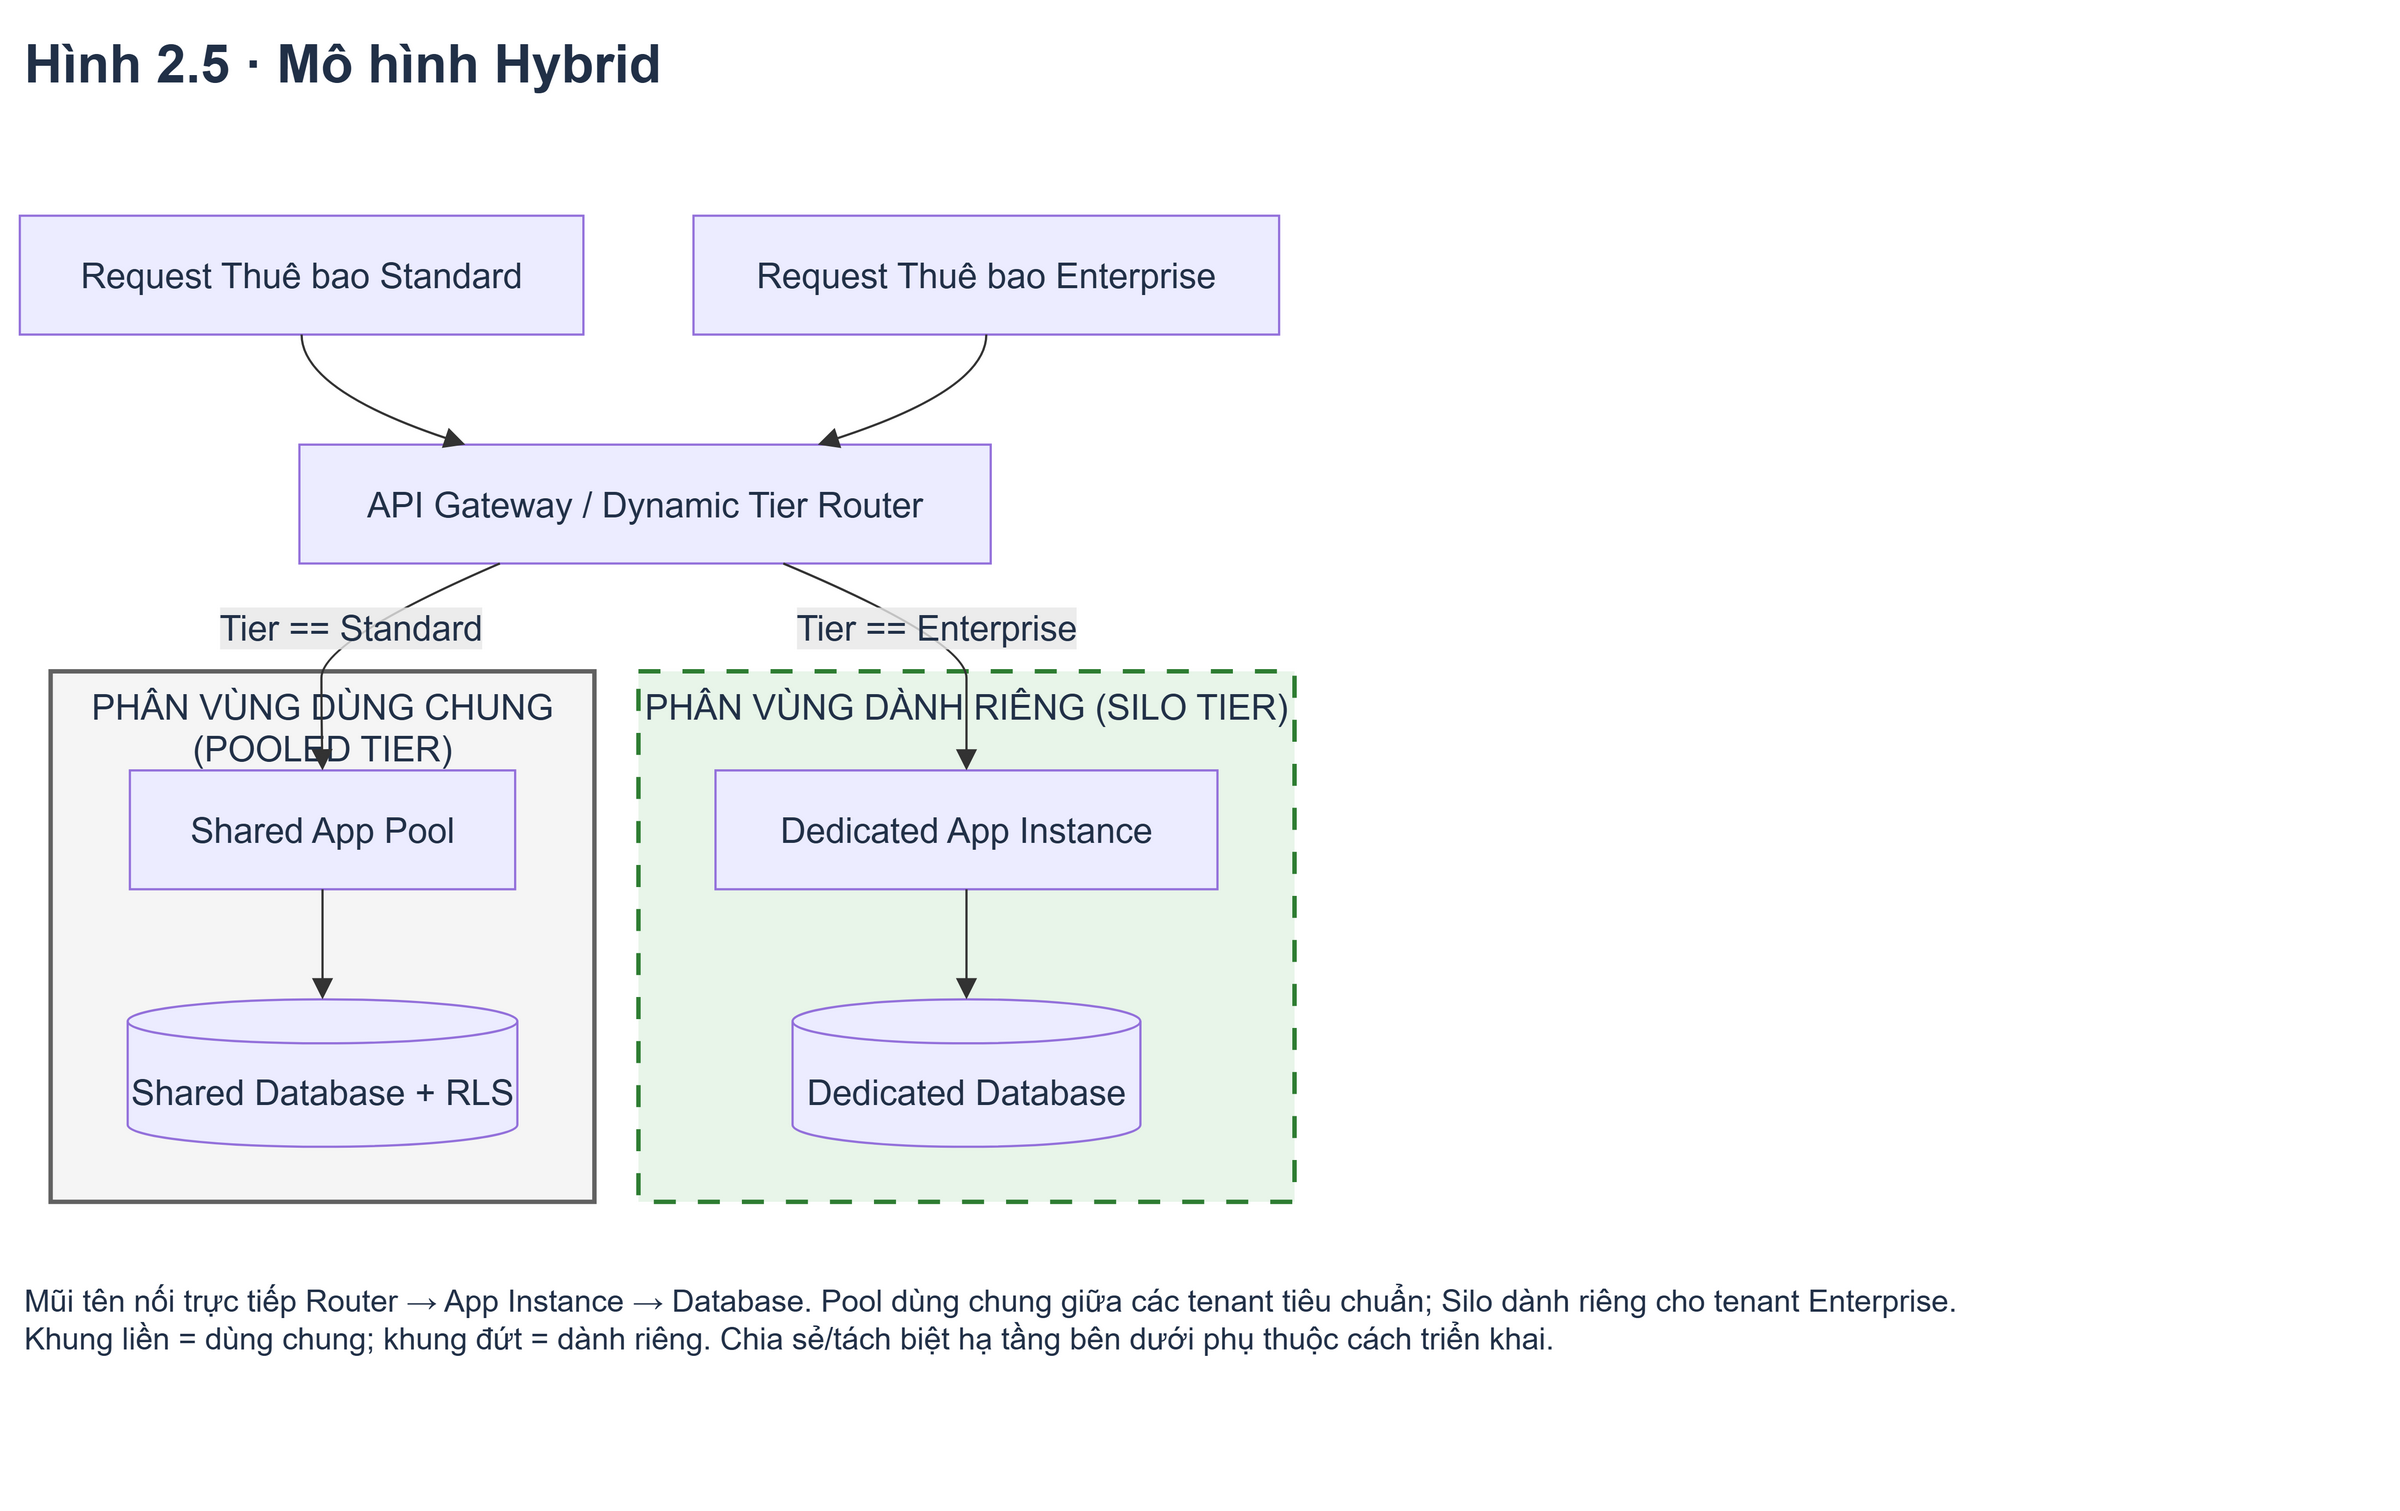

The diagram above was exported from draw.io. Its source (the exported page's mxGraphModel, read from the mxfile embedded in the PNG):
<mxGraphModel grid="0" gridSize="10" guides="1" tooltips="1" connect="1" arrows="1" fold="0" page="0" pageScale="1" pageWidth="850" pageHeight="1100" math="0" shadow="0" background="#ffffff">
  <root>
    <mxCell id="0" style="" />
    <mxCell id="1" parent="0" style="" />
    <UserObject label="PHÂN VÙNG DÙNG CHUNG (POOLED TIER)" mermaidId="n:Pooled_Zone" mermaidBaseStyle="html=1;whiteSpace=wrap;strokeWidth=2;verticalAlign=top;fillColor=#f5f5f5;strokeColor=#616161;fontColor=light-dark(#333333,#cccccc);fontFamily=Trebuchet MS,Verdana,Arial,sans-serif;fontSize=16;dashed=1;dashPattern=3 3;fixDash=1;" mermaidBaseValue="PHÂN VÙNG DÙNG CHUNG (POOLED TIER)" id="2">
      <mxCell parent="1" style="html=1;whiteSpace=wrap;strokeWidth=2;verticalAlign=top;fillColor=#f5f5f5;strokeColor=#616161;fontColor=#213047;fontFamily=Arial;fontSize=16;" vertex="1">
        <mxGeometry height="241" width="247" x="44.0" y="317.0" as="geometry" />
      </mxCell>
    </UserObject>
    <UserObject label="Shared App Pool" mermaidId="n:AppStd" mermaidBaseStyle="html=1;whiteSpace=wrap;strokeWidth=1;fillColor=light-dark(#ECECFF,#1f2020);strokeColor=light-dark(#9370DB,#cccccc);fontColor=light-dark(#333333,#cccccc);fontFamily=Trebuchet MS,Verdana,Arial,sans-serif;fontSize=16;" mermaidBaseValue="Shared App Pool" id="3">
      <mxCell parent="2" style="html=1;whiteSpace=wrap;strokeWidth=1;fillColor=light-dark(#ECECFF,#1f2020);strokeColor=light-dark(#9370DB,#cccccc);fontColor=#213047;fontFamily=Arial;fontSize=16;" vertex="1">
        <mxGeometry height="54" width="175" x="36" y="45" as="geometry" />
      </mxCell>
    </UserObject>
    <UserObject label="Shared Database + RLS" mermaidId="n:DBStd" mermaidBaseStyle="html=1;shape=cylinder3;boundedLbl=1;backgroundOutline=1;size=10;strokeWidth=1;whiteSpace=wrap;fillColor=light-dark(#ECECFF,#1f2020);strokeColor=light-dark(#9370DB,#cccccc);fontColor=light-dark(#333333,#cccccc);fontFamily=Trebuchet MS,Verdana,Arial,sans-serif;fontSize=16;" mermaidBaseValue="Shared Database + RLS" id="4">
      <mxCell parent="2" style="html=1;shape=cylinder3;boundedLbl=1;backgroundOutline=1;size=10;strokeWidth=1;whiteSpace=wrap;fillColor=light-dark(#ECECFF,#1f2020);strokeColor=light-dark(#9370DB,#cccccc);fontColor=#213047;fontFamily=Arial;fontSize=16;" vertex="1">
        <mxGeometry height="67" width="177" x="35" y="149" as="geometry" />
      </mxCell>
    </UserObject>
    <UserObject label="" mermaidId="e:AppStd-&gt;DBStd#0" mermaidBaseStyle="curved=1;startArrow=none;endArrow=block;endSize=7;strokeColor=light-dark(#333333,#cccccc);exitX=0.5;exitY=1;entryX=0.5;entryY=0;" mermaidBaseValue="" id="15">
      <mxCell edge="1" parent="2" source="3" style="curved=1;startArrow=none;endArrow=block;endSize=7;strokeColor=light-dark(#333333,#cccccc);exitX=0.5;exitY=1;entryX=0.5;entryY=0;" target="4">
        <mxGeometry relative="1" as="geometry">
          <Array as="points" />
        </mxGeometry>
      </mxCell>
    </UserObject>
    <UserObject label="PHÂN VÙNG DÀNH RIÊNG (SILO TIER)" mermaidId="n:Silo_Zone" mermaidBaseStyle="html=1;whiteSpace=wrap;strokeWidth=2;verticalAlign=top;fillColor=#e8f5e9;strokeColor=#2e7d32;fontColor=light-dark(#333333,#cccccc);fontFamily=Trebuchet MS,Verdana,Arial,sans-serif;fontSize=16;" mermaidBaseValue="PHÂN VÙNG DÀNH RIÊNG (SILO TIER)" id="5">
      <mxCell parent="1" style="html=1;whiteSpace=wrap;strokeWidth=2;verticalAlign=top;fillColor=#e8f5e9;strokeColor=#2e7d32;fontColor=#213047;fontFamily=Arial;fontSize=16;dashed=1;dashPattern=5 5;" vertex="1">
        <mxGeometry height="241" width="298" x="311.0" y="317.0" as="geometry" />
      </mxCell>
    </UserObject>
    <UserObject label="Dedicated App Instance" mermaidId="n:AppVIP" mermaidBaseStyle="html=1;whiteSpace=wrap;strokeWidth=1;fillColor=light-dark(#ECECFF,#1f2020);strokeColor=light-dark(#9370DB,#cccccc);fontColor=light-dark(#333333,#cccccc);fontFamily=Trebuchet MS,Verdana,Arial,sans-serif;fontSize=16;" mermaidBaseValue="Dedicated App Instance" id="6">
      <mxCell parent="5" style="html=1;whiteSpace=wrap;strokeWidth=1;fillColor=light-dark(#ECECFF,#1f2020);strokeColor=light-dark(#9370DB,#cccccc);fontColor=#213047;fontFamily=Arial;fontSize=16;" vertex="1">
        <mxGeometry height="54" width="228" x="35" y="45" as="geometry" />
      </mxCell>
    </UserObject>
    <UserObject label="Dedicated Database" mermaidId="n:DBVIP" mermaidBaseStyle="html=1;shape=cylinder3;boundedLbl=1;backgroundOutline=1;size=10;strokeWidth=1;whiteSpace=wrap;fillColor=light-dark(#ECECFF,#1f2020);strokeColor=light-dark(#9370DB,#cccccc);fontColor=light-dark(#333333,#cccccc);fontFamily=Trebuchet MS,Verdana,Arial,sans-serif;fontSize=16;" mermaidBaseValue="Dedicated Database" id="7">
      <mxCell parent="5" style="html=1;shape=cylinder3;boundedLbl=1;backgroundOutline=1;size=10;strokeWidth=1;whiteSpace=wrap;fillColor=light-dark(#ECECFF,#1f2020);strokeColor=light-dark(#9370DB,#cccccc);fontColor=#213047;fontFamily=Arial;fontSize=16;" vertex="1">
        <mxGeometry height="67" width="158" x="70" y="149" as="geometry" />
      </mxCell>
    </UserObject>
    <UserObject label="" mermaidId="e:AppVIP-&gt;DBVIP#0" mermaidBaseStyle="curved=1;startArrow=none;endArrow=block;endSize=7;strokeColor=light-dark(#333333,#cccccc);exitX=0.5;exitY=1;entryX=0.5;entryY=0;" mermaidBaseValue="" id="16">
      <mxCell edge="1" parent="5" source="6" style="curved=1;startArrow=none;endArrow=block;endSize=7;strokeColor=light-dark(#333333,#cccccc);exitX=0.5;exitY=1;entryX=0.5;entryY=0;" target="7">
        <mxGeometry relative="1" as="geometry">
          <Array as="points" />
        </mxGeometry>
      </mxCell>
    </UserObject>
    <UserObject label="Request Thuê bao Standard" mermaidId="n:ReqStd" mermaidBaseStyle="html=1;whiteSpace=wrap;strokeWidth=1;fillColor=light-dark(#ECECFF,#1f2020);strokeColor=light-dark(#9370DB,#cccccc);fontColor=light-dark(#333333,#cccccc);fontFamily=Trebuchet MS,Verdana,Arial,sans-serif;fontSize=16;" mermaidBaseValue="Request Thuê bao Standard" id="8">
      <mxCell parent="1" style="html=1;whiteSpace=wrap;strokeWidth=1;fillColor=light-dark(#ECECFF,#1f2020);strokeColor=light-dark(#9370DB,#cccccc);fontColor=#213047;fontFamily=Arial;fontSize=16;" vertex="1">
        <mxGeometry height="54" width="256" x="30.0" y="110.0" as="geometry" />
      </mxCell>
    </UserObject>
    <UserObject label="API Gateway / Dynamic Tier Router" mermaidId="n:Router" mermaidBaseStyle="html=1;whiteSpace=wrap;strokeWidth=1;fillColor=light-dark(#ECECFF,#1f2020);strokeColor=light-dark(#9370DB,#cccccc);fontColor=light-dark(#333333,#cccccc);fontFamily=Trebuchet MS,Verdana,Arial,sans-serif;fontSize=16;" mermaidBaseValue="API Gateway / Dynamic Tier Router" id="9">
      <mxCell parent="1" style="html=1;whiteSpace=wrap;strokeWidth=1;fillColor=light-dark(#ECECFF,#1f2020);strokeColor=light-dark(#9370DB,#cccccc);fontColor=#213047;fontFamily=Arial;fontSize=16;" vertex="1">
        <mxGeometry height="54" width="314" x="157.0" y="214.0" as="geometry" />
      </mxCell>
    </UserObject>
    <UserObject label="Request Thuê bao Enterprise" mermaidId="n:ReqVIP" mermaidBaseStyle="html=1;whiteSpace=wrap;strokeWidth=1;fillColor=light-dark(#ECECFF,#1f2020);strokeColor=light-dark(#9370DB,#cccccc);fontColor=light-dark(#333333,#cccccc);fontFamily=Trebuchet MS,Verdana,Arial,sans-serif;fontSize=16;" mermaidBaseValue="Request Thuê bao Enterprise" id="10">
      <mxCell parent="1" style="html=1;whiteSpace=wrap;strokeWidth=1;fillColor=light-dark(#ECECFF,#1f2020);strokeColor=light-dark(#9370DB,#cccccc);fontColor=#213047;fontFamily=Arial;fontSize=16;" vertex="1">
        <mxGeometry height="54" width="266" x="336.0" y="110.0" as="geometry" />
      </mxCell>
    </UserObject>
    <UserObject label="" mermaidId="e:ReqStd-&gt;Router#0" mermaidBaseStyle="curved=1;startArrow=none;endArrow=block;endSize=7;strokeColor=light-dark(#333333,#cccccc);exitX=0.5;exitY=1;entryX=0.24;entryY=0;" mermaidBaseValue="" id="11">
      <mxCell edge="1" parent="1" source="8" style="curved=1;startArrow=none;endArrow=block;endSize=7;strokeColor=light-dark(#333333,#cccccc);exitX=0.5;exitY=1;entryX=0.24;entryY=0;" target="9">
        <mxGeometry relative="1" as="geometry">
          <Array as="points">
            <mxPoint x="158.0" y="189.0" />
          </Array>
        </mxGeometry>
      </mxCell>
    </UserObject>
    <UserObject label="" mermaidId="e:ReqVIP-&gt;Router#0" mermaidBaseStyle="curved=1;startArrow=none;endArrow=block;endSize=7;strokeColor=light-dark(#333333,#cccccc);exitX=0.5;exitY=1;entryX=0.75;entryY=0;" mermaidBaseValue="" id="12">
      <mxCell edge="1" parent="1" source="10" style="curved=1;startArrow=none;endArrow=block;endSize=7;strokeColor=light-dark(#333333,#cccccc);exitX=0.5;exitY=1;entryX=0.75;entryY=0;" target="9">
        <mxGeometry relative="1" as="geometry">
          <Array as="points">
            <mxPoint x="469.0" y="189.0" />
          </Array>
        </mxGeometry>
      </mxCell>
    </UserObject>
    <UserObject label="Tier == Standard" mermaidId="e:Router-&gt;AppStd#0" mermaidBaseStyle="curved=1;startArrow=none;endArrow=block;endSize=7;strokeColor=light-dark(#333333,#cccccc);html=1;fontSize=16;labelBackgroundColor=light-dark(#E8E8E88D,#2a2a2a8D);fontFamily=Trebuchet MS,Verdana,Arial,sans-serif;fontColor=light-dark(#333333,#cccccc);exitX=0.29;exitY=1;entryX=0.5;entryY=0;" mermaidBaseValue="Tier == Standard" id="13">
      <mxCell edge="1" parent="1" source="9" style="curved=1;startArrow=none;endArrow=block;endSize=7;strokeColor=light-dark(#333333,#cccccc);html=1;fontSize=16;labelBackgroundColor=light-dark(#E8E8E88D,#2a2a2a8D);fontFamily=Arial;fontColor=#213047;exitX=0.29;exitY=1;entryX=0.5;entryY=0;" target="3">
        <mxGeometry relative="1" as="geometry">
          <Array as="points">
            <mxPoint x="167.0" y="303.0" />
            <mxPoint x="167.0" y="337.0" />
          </Array>
        </mxGeometry>
      </mxCell>
    </UserObject>
    <UserObject label="Tier == Enterprise" mermaidId="e:Router-&gt;AppVIP#0" mermaidBaseStyle="curved=1;startArrow=none;endArrow=block;endSize=7;strokeColor=light-dark(#333333,#cccccc);html=1;fontSize=16;labelBackgroundColor=light-dark(#E8E8E88D,#2a2a2a8D);fontFamily=Trebuchet MS,Verdana,Arial,sans-serif;fontColor=light-dark(#333333,#cccccc);exitX=0.7;exitY=1;entryX=0.5;entryY=0;" mermaidBaseValue="Tier == Enterprise" id="14">
      <mxCell edge="1" parent="1" source="9" style="curved=1;startArrow=none;endArrow=block;endSize=7;strokeColor=light-dark(#333333,#cccccc);html=1;fontSize=16;labelBackgroundColor=light-dark(#E8E8E88D,#2a2a2a8D);fontFamily=Arial;fontColor=#213047;exitX=0.7;exitY=1;entryX=0.5;entryY=0;" target="6">
        <mxGeometry relative="1" as="geometry">
          <Array as="points">
            <mxPoint x="460.0" y="303.0" />
            <mxPoint x="460.0" y="337.0" />
          </Array>
        </mxGeometry>
      </mxCell>
    </UserObject>
    <mxCell id="reference-title" value="Hình 2.5 · Mô hình Hybrid" vertex="1" parent="1" style="text;html=1;whiteSpace=wrap;align=left;fontFamily=Arial;fontColor=#213047;fontSize=24;fontStyle=1;">
      <mxGeometry x="30" y="20" width="1070" height="65" as="geometry" />
    </mxCell>
    <mxCell id="reference-footer" value="Mũi tên nối trực tiếp Router → App Instance → Database. Pool dùng chung giữa các tenant tiêu chuẩn; Silo dành riêng cho tenant Enterprise.&#10;Khung liền = dùng chung; khung đứt = dành riêng. Chia sẻ/tách biệt hạ tầng bên dưới phụ thuộc cách triển khai." vertex="1" parent="1" style="text;html=1;whiteSpace=wrap;align=left;fontFamily=Arial;fontColor=#213047;fontSize=14;fontStyle=0;">
      <mxGeometry x="30" y="588.0" width="1070" height="100" as="geometry" />
    </mxCell>
  </root>
</mxGraphModel>